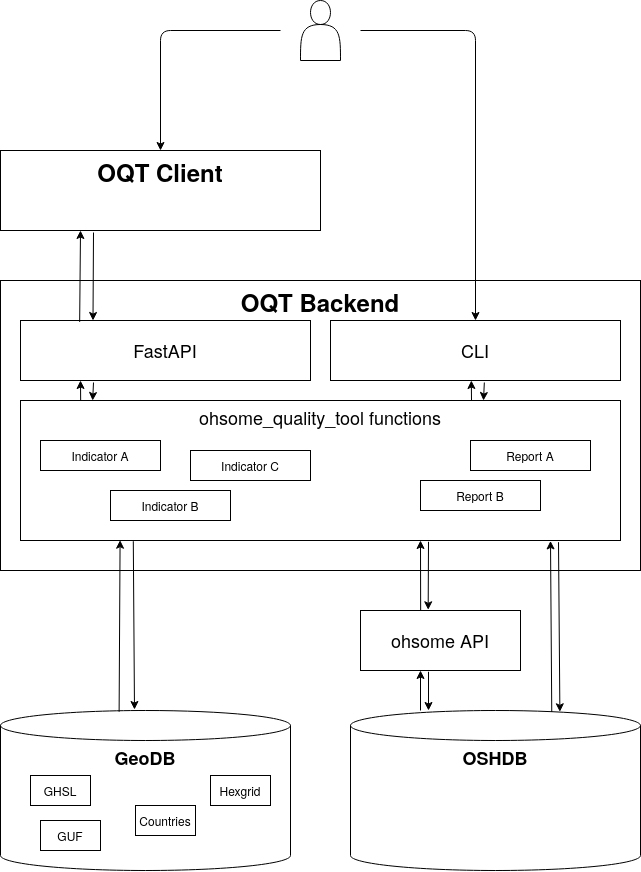

The diagram above was exported from draw.io. Its source (the exported page's mxGraphModel, read from the mxfile embedded in the PNG):
<mxGraphModel dx="870" dy="1649" grid="1" gridSize="10" guides="1" tooltips="1" connect="1" arrows="1" fold="1" page="1" pageScale="1" pageWidth="850" pageHeight="1000" math="0" shadow="0">
  <root>
    <mxCell id="0" />
    <mxCell id="1" parent="0" />
    <mxCell id="uZdKqW3uR_-opV57DOFa-4" value="&lt;b&gt;&lt;font style=&quot;font-size: 18px&quot;&gt;OSHDB&lt;/font&gt;&lt;/b&gt;" style="shape=cylinder3;whiteSpace=wrap;html=1;boundedLbl=1;backgroundOutline=1;size=15;verticalAlign=top;" vertex="1" parent="1">
      <mxGeometry x="455" y="760" width="290" height="160" as="geometry" />
    </mxCell>
    <mxCell id="uZdKqW3uR_-opV57DOFa-5" value="&lt;b&gt;&lt;font style=&quot;font-size: 18px&quot;&gt;GeoDB&lt;/font&gt;&lt;/b&gt;" style="shape=cylinder3;whiteSpace=wrap;html=1;boundedLbl=1;backgroundOutline=1;size=15;verticalAlign=top;" vertex="1" parent="1">
      <mxGeometry x="105" y="760" width="290" height="160" as="geometry" />
    </mxCell>
    <mxCell id="uZdKqW3uR_-opV57DOFa-6" value="&lt;font style=&quot;font-size: 18px&quot;&gt;ohsome API&lt;br&gt;&lt;/font&gt;" style="rounded=0;whiteSpace=wrap;html=1;" vertex="1" parent="1">
      <mxGeometry x="465" y="660" width="160" height="60" as="geometry" />
    </mxCell>
    <mxCell id="uZdKqW3uR_-opV57DOFa-7" value="&lt;font style=&quot;font-size: 24px&quot;&gt;&lt;b&gt;&lt;font style=&quot;font-size: 24px&quot;&gt;OQT Backend&lt;/font&gt;&lt;/b&gt;&lt;/font&gt;" style="rounded=0;whiteSpace=wrap;html=1;verticalAlign=top;" vertex="1" parent="1">
      <mxGeometry x="105" y="330" width="640" height="290" as="geometry" />
    </mxCell>
    <mxCell id="uZdKqW3uR_-opV57DOFa-10" value="&lt;font style=&quot;font-size: 18px&quot;&gt;CLI&lt;/font&gt;" style="rounded=0;whiteSpace=wrap;html=1;" vertex="1" parent="1">
      <mxGeometry x="435" y="370" width="290" height="60" as="geometry" />
    </mxCell>
    <mxCell id="uZdKqW3uR_-opV57DOFa-11" value="&lt;font style=&quot;font-size: 18px&quot;&gt;FastAPI&lt;/font&gt;" style="rounded=0;whiteSpace=wrap;html=1;" vertex="1" parent="1">
      <mxGeometry x="125" y="370" width="290" height="60" as="geometry" />
    </mxCell>
    <mxCell id="uZdKqW3uR_-opV57DOFa-12" value="&lt;font style=&quot;font-size: 18px&quot;&gt;ohsome_quality_tool functions&lt;br&gt;&lt;/font&gt;" style="rounded=0;whiteSpace=wrap;html=1;verticalAlign=top;" vertex="1" parent="1">
      <mxGeometry x="125" y="450" width="600" height="140" as="geometry" />
    </mxCell>
    <mxCell id="uZdKqW3uR_-opV57DOFa-13" value="Indicator A" style="rounded=0;whiteSpace=wrap;html=1;" vertex="1" parent="1">
      <mxGeometry x="145" y="490" width="120" height="30" as="geometry" />
    </mxCell>
    <mxCell id="uZdKqW3uR_-opV57DOFa-14" value="Indicator B" style="rounded=0;whiteSpace=wrap;html=1;" vertex="1" parent="1">
      <mxGeometry x="215" y="540" width="120" height="30" as="geometry" />
    </mxCell>
    <mxCell id="uZdKqW3uR_-opV57DOFa-15" value="Report A" style="rounded=0;whiteSpace=wrap;html=1;" vertex="1" parent="1">
      <mxGeometry x="575" y="490" width="120" height="30" as="geometry" />
    </mxCell>
    <mxCell id="uZdKqW3uR_-opV57DOFa-16" value="Report B" style="rounded=0;whiteSpace=wrap;html=1;" vertex="1" parent="1">
      <mxGeometry x="525" y="530" width="120" height="30" as="geometry" />
    </mxCell>
    <mxCell id="uZdKqW3uR_-opV57DOFa-17" value="Indicator C" style="rounded=0;whiteSpace=wrap;html=1;" vertex="1" parent="1">
      <mxGeometry x="295" y="500" width="120" height="30" as="geometry" />
    </mxCell>
    <mxCell id="uZdKqW3uR_-opV57DOFa-19" value="&lt;font style=&quot;font-size: 24px&quot;&gt;&lt;b&gt;&lt;font style=&quot;font-size: 24px&quot;&gt;OQT Client&lt;/font&gt;&lt;/b&gt;&lt;/font&gt;" style="rounded=0;whiteSpace=wrap;html=1;verticalAlign=top;" vertex="1" parent="1">
      <mxGeometry x="105" y="200" width="320" height="80" as="geometry" />
    </mxCell>
    <mxCell id="uZdKqW3uR_-opV57DOFa-21" value="" style="endArrow=classic;html=1;entryX=0.25;entryY=1;entryDx=0;entryDy=0;exitX=0.204;exitY=0.024;exitDx=0;exitDy=0;exitPerimeter=0;" edge="1" parent="1" source="uZdKqW3uR_-opV57DOFa-11" target="uZdKqW3uR_-opV57DOFa-19">
      <mxGeometry width="50" height="50" relative="1" as="geometry">
        <mxPoint x="425" y="660" as="sourcePoint" />
        <mxPoint x="475" y="610" as="targetPoint" />
      </mxGeometry>
    </mxCell>
    <mxCell id="uZdKqW3uR_-opV57DOFa-22" value="" style="endArrow=classic;html=1;entryX=0.25;entryY=0;entryDx=0;entryDy=0;" edge="1" parent="1" target="uZdKqW3uR_-opV57DOFa-11">
      <mxGeometry width="50" height="50" relative="1" as="geometry">
        <mxPoint x="198" y="282" as="sourcePoint" />
        <mxPoint x="195" y="290" as="targetPoint" />
      </mxGeometry>
    </mxCell>
    <mxCell id="uZdKqW3uR_-opV57DOFa-26" value="" style="shape=actor;whiteSpace=wrap;html=1;" vertex="1" parent="1">
      <mxGeometry x="405" y="50" width="40" height="60" as="geometry" />
    </mxCell>
    <mxCell id="uZdKqW3uR_-opV57DOFa-28" value="" style="endArrow=classic;html=1;entryX=0.5;entryY=0;entryDx=0;entryDy=0;" edge="1" parent="1" target="uZdKqW3uR_-opV57DOFa-19">
      <mxGeometry width="50" height="50" relative="1" as="geometry">
        <mxPoint x="385" y="80" as="sourcePoint" />
        <mxPoint x="475" y="460" as="targetPoint" />
        <Array as="points">
          <mxPoint x="265" y="80" />
        </Array>
      </mxGeometry>
    </mxCell>
    <mxCell id="uZdKqW3uR_-opV57DOFa-29" value="" style="endArrow=classic;html=1;" edge="1" parent="1">
      <mxGeometry width="50" height="50" relative="1" as="geometry">
        <mxPoint x="465" y="80" as="sourcePoint" />
        <mxPoint x="580" y="370" as="targetPoint" />
        <Array as="points">
          <mxPoint x="580" y="80" />
        </Array>
      </mxGeometry>
    </mxCell>
    <mxCell id="uZdKqW3uR_-opV57DOFa-30" value="" style="endArrow=classic;html=1;entryX=0.25;entryY=1;entryDx=0;entryDy=0;" edge="1" parent="1">
      <mxGeometry width="50" height="50" relative="1" as="geometry">
        <mxPoint x="576" y="450" as="sourcePoint" />
        <mxPoint x="575.84" y="430" as="targetPoint" />
      </mxGeometry>
    </mxCell>
    <mxCell id="uZdKqW3uR_-opV57DOFa-31" value="" style="endArrow=classic;html=1;" edge="1" parent="1">
      <mxGeometry width="50" height="50" relative="1" as="geometry">
        <mxPoint x="588.84" y="432" as="sourcePoint" />
        <mxPoint x="588" y="450" as="targetPoint" />
      </mxGeometry>
    </mxCell>
    <mxCell id="uZdKqW3uR_-opV57DOFa-35" value="" style="endArrow=classic;html=1;entryX=0.166;entryY=0.998;entryDx=0;entryDy=0;exitX=0.409;exitY=0.008;exitDx=0;exitDy=0;exitPerimeter=0;entryPerimeter=0;" edge="1" parent="1" source="uZdKqW3uR_-opV57DOFa-5" target="uZdKqW3uR_-opV57DOFa-12">
      <mxGeometry width="50" height="50" relative="1" as="geometry">
        <mxPoint x="224.99999999999997" y="711.44" as="sourcePoint" />
        <mxPoint x="225.84" y="620" as="targetPoint" />
      </mxGeometry>
    </mxCell>
    <mxCell id="uZdKqW3uR_-opV57DOFa-36" value="" style="endArrow=classic;html=1;exitX=0.188;exitY=1.005;exitDx=0;exitDy=0;exitPerimeter=0;" edge="1" parent="1" source="uZdKqW3uR_-opV57DOFa-12">
      <mxGeometry width="50" height="50" relative="1" as="geometry">
        <mxPoint x="238.84" y="622" as="sourcePoint" />
        <mxPoint x="239" y="759" as="targetPoint" />
      </mxGeometry>
    </mxCell>
    <mxCell id="uZdKqW3uR_-opV57DOFa-42" value="" style="endArrow=classic;html=1;entryX=0.25;entryY=1;entryDx=0;entryDy=0;" edge="1" parent="1">
      <mxGeometry width="50" height="50" relative="1" as="geometry">
        <mxPoint x="185.16000000000014" y="450" as="sourcePoint" />
        <mxPoint x="185.00000000000006" y="430" as="targetPoint" />
      </mxGeometry>
    </mxCell>
    <mxCell id="uZdKqW3uR_-opV57DOFa-43" value="" style="endArrow=classic;html=1;" edge="1" parent="1">
      <mxGeometry width="50" height="50" relative="1" as="geometry">
        <mxPoint x="198.00000000000006" y="432" as="sourcePoint" />
        <mxPoint x="197.16000000000003" y="450" as="targetPoint" />
      </mxGeometry>
    </mxCell>
    <mxCell id="uZdKqW3uR_-opV57DOFa-44" value="" style="endArrow=classic;html=1;entryX=0.25;entryY=1;entryDx=0;entryDy=0;exitX=0.376;exitY=-0.007;exitDx=0;exitDy=0;exitPerimeter=0;" edge="1" parent="1" source="uZdKqW3uR_-opV57DOFa-6">
      <mxGeometry width="50" height="50" relative="1" as="geometry">
        <mxPoint x="525.1600000000001" y="610" as="sourcePoint" />
        <mxPoint x="525" y="590" as="targetPoint" />
      </mxGeometry>
    </mxCell>
    <mxCell id="uZdKqW3uR_-opV57DOFa-45" value="" style="endArrow=classic;html=1;entryX=0.423;entryY=-0.012;entryDx=0;entryDy=0;entryPerimeter=0;exitX=0.68;exitY=1.009;exitDx=0;exitDy=0;exitPerimeter=0;" edge="1" parent="1" source="uZdKqW3uR_-opV57DOFa-12" target="uZdKqW3uR_-opV57DOFa-6">
      <mxGeometry width="50" height="50" relative="1" as="geometry">
        <mxPoint x="538" y="592" as="sourcePoint" />
        <mxPoint x="537.16" y="610" as="targetPoint" />
      </mxGeometry>
    </mxCell>
    <mxCell id="uZdKqW3uR_-opV57DOFa-46" value="" style="endArrow=classic;html=1;entryX=0.25;entryY=1;entryDx=0;entryDy=0;exitX=0.694;exitY=0.009;exitDx=0;exitDy=0;exitPerimeter=0;" edge="1" parent="1" source="uZdKqW3uR_-opV57DOFa-4">
      <mxGeometry width="50" height="50" relative="1" as="geometry">
        <mxPoint x="655.16" y="659.9999999999999" as="sourcePoint" />
        <mxPoint x="655" y="590.42" as="targetPoint" />
      </mxGeometry>
    </mxCell>
    <mxCell id="uZdKqW3uR_-opV57DOFa-47" value="" style="endArrow=classic;html=1;entryX=0.722;entryY=0.008;entryDx=0;entryDy=0;entryPerimeter=0;exitX=0.68;exitY=1.009;exitDx=0;exitDy=0;exitPerimeter=0;" edge="1" parent="1" target="uZdKqW3uR_-opV57DOFa-4">
      <mxGeometry width="50" height="50" relative="1" as="geometry">
        <mxPoint x="663.0000000000001" y="591.68" as="sourcePoint" />
        <mxPoint x="662.6799999999998" y="659.6999999999999" as="targetPoint" />
      </mxGeometry>
    </mxCell>
    <mxCell id="uZdKqW3uR_-opV57DOFa-48" value="" style="endArrow=classic;html=1;entryX=0.25;entryY=1;entryDx=0;entryDy=0;" edge="1" parent="1">
      <mxGeometry width="50" height="50" relative="1" as="geometry">
        <mxPoint x="525" y="760" as="sourcePoint" />
        <mxPoint x="525" y="720" as="targetPoint" />
      </mxGeometry>
    </mxCell>
    <mxCell id="uZdKqW3uR_-opV57DOFa-49" value="" style="endArrow=classic;html=1;exitX=0.68;exitY=1.009;exitDx=0;exitDy=0;exitPerimeter=0;" edge="1" parent="1">
      <mxGeometry width="50" height="50" relative="1" as="geometry">
        <mxPoint x="533" y="721.26" as="sourcePoint" />
        <mxPoint x="533" y="760" as="targetPoint" />
      </mxGeometry>
    </mxCell>
    <mxCell id="uZdKqW3uR_-opV57DOFa-51" value="GUF" style="rounded=0;whiteSpace=wrap;html=1;" vertex="1" parent="1">
      <mxGeometry x="145" y="870" width="60" height="30" as="geometry" />
    </mxCell>
    <mxCell id="uZdKqW3uR_-opV57DOFa-53" value="GHSL" style="rounded=0;whiteSpace=wrap;html=1;" vertex="1" parent="1">
      <mxGeometry x="135" y="825" width="60" height="30" as="geometry" />
    </mxCell>
    <mxCell id="uZdKqW3uR_-opV57DOFa-54" value="Countries" style="rounded=0;whiteSpace=wrap;html=1;" vertex="1" parent="1">
      <mxGeometry x="240" y="855" width="60" height="30" as="geometry" />
    </mxCell>
    <mxCell id="uZdKqW3uR_-opV57DOFa-55" value="Hexgrid" style="rounded=0;whiteSpace=wrap;html=1;" vertex="1" parent="1">
      <mxGeometry x="315" y="825" width="60" height="30" as="geometry" />
    </mxCell>
  </root>
</mxGraphModel>